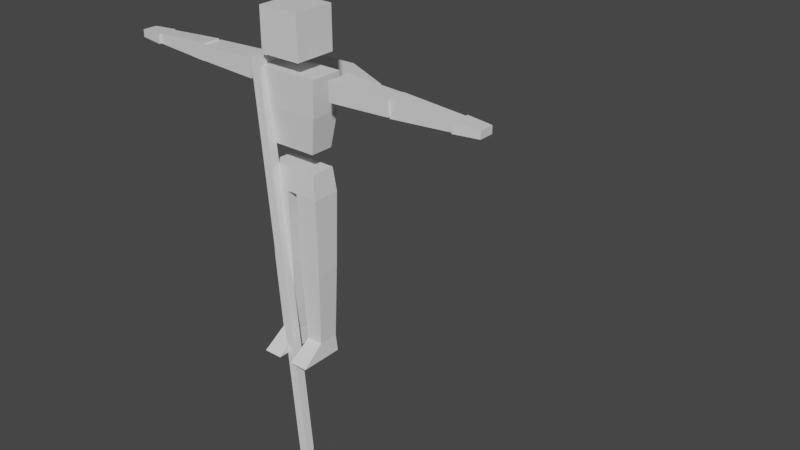 # Source: Player.blend  (saved by Blender 3.2.14; exported with 4.5.12 LTS)
import bpy
from mathutils import Matrix  # noqa: F401  (used for matrix-valued properties, if any)

bpy.ops.wm.read_factory_settings(use_empty=True)
scene = bpy.context.scene
scene.name = 'Scene'

# ---- collections
col_collection = bpy.data.collections.new('Collection'); scene.collection.children.link(col_collection)

# ---- materials (node trees are filled in below, after node groups)
mat_material = bpy.data.materials.new('Material')
mat_material.alpha_threshold = 0.0
mat_material.line_color = (0.0, 0.0, 0.0, 1.0)

# ---- material node trees
mat_material.use_nodes = True; mat_material.node_tree.nodes.clear()
_N = mat_material.node_tree.nodes; _L = mat_material.node_tree.links
n0 = _N.new('ShaderNodeOutputMaterial'); n0.name = 'Material Output'; n0.location = (300, 300)
n1 = _N.new('ShaderNodeBsdfPrincipled'); n1.name = 'Principled BSDF'; n1.location = (10, 300)
n1.distribution = 'GGX'
n1.subsurface_method = 'RANDOM_WALK_SKIN'
n1.inputs[2].default_value = 0.4
n1.inputs[3].default_value = 1.45
n1.inputs[27].default_value = (0.0, 0.0, 0.0, 1.0)
n1.inputs[28].default_value = 1.0
_L.new(n1.outputs[0], n0.inputs[0])
n0.is_active_output = True

# ---- world
world_world = bpy.data.worlds.new('World'); scene.world = world_world
world_world.use_nodes = True; world_world.node_tree.nodes.clear()
_N = world_world.node_tree.nodes; _L = world_world.node_tree.links
n0 = _N.new('ShaderNodeOutputWorld'); n0.name = 'World Output'; n0.location = (300, 300)
n1 = _N.new('ShaderNodeBackground'); n1.name = 'Background'; n1.location = (10, 300)
n1.inputs[0].default_value = (0.05088, 0.05088, 0.05088, 1.0)
_L.new(n1.outputs[0], n0.inputs[0])
n0.is_active_output = True
world_world.color = (0.05088, 0.05088, 0.05088)
world_world.use_sun_shadow = False
world_world.sun_shadow_jitter_overblur = 0.0

# ---- meshes
me_cube = bpy.data.meshes.new('Cube')
me_cube.from_pydata([(0.15, 0.05863, 0.495), (0.1326, 0.05377, 0.09), (0.15, -0.06778, 0.495), (0.1326, -0.05377, 0.09), (0.04489, 0.05377, 0.09), (0.0275, -0.06778, 0.495), (0.04489, -0.05377, 0.09), (0.0275, 0.05863, 0.495), (0.1344, 0.06651, 1.025), (0.1495, 0.075, 0.9), (0.1344, -0.06651, 1.025), (0.1495, -0.075, 0.9), (0.1766, 0.08824, 1.505), (0.1321, 0.06276, 1.125), (0.1766, -0.08824, 1.505), (0.1321, -0.06276, 1.125), (0.1125, 0.1125, 1.8), (0.1125, 0.1125, 1.575), (0.1125, -0.1125, 1.8), (0.1125, -0.1125, 1.575), (0.15, 0.075, 0.9), (0.15, 0.05863, 0.495), (0.15, -0.075, 0.9), (0.15, -0.06778, 0.495), (0.0275, 0.05863, 0.495), (0.0275, -0.075, 0.9), (0.0275, -0.06778, 0.495), (0.0275, 0.075, 0.9), (0.2475, -0.06533, 1.412), (0.2475, 0.06533, 1.412), (0.2475, -0.06533, 1.513), (0.2475, 0.06533, 1.513), (0.585, -0.0577, 1.424), (0.585, 0.0577, 1.424), (0.585, 0.0577, 1.501), (0.585, -0.0577, 1.501), (0.585, -0.04612, 1.415), (0.585, 0.04612, 1.415), (0.585, -0.04612, 1.51), (0.585, 0.04612, 1.51), (0.9225, -0.04043, 1.437), (0.9225, 0.04043, 1.437), (0.9225, 0.04043, 1.488), (0.9225, -0.04043, 1.488), (0.1641, 0.08016, 1.315), (0.1641, -0.08016, 1.315), (1.058, -0.03964, 1.482), (1.058, -0.03964, 1.443), (1.058, 0.03964, 1.482), (1.058, 0.03964, 1.443), (0.9225, 0.05377, 1.488), (0.9225, 0.05377, 1.437), (0.9225, -0.05377, 1.437), (0.9225, -0.05377, 1.488), (0.04489, -0.05377, 0.09), (0.04489, 0.05377, 0.09), (0.1326, -0.05377, 0.09), (0.1326, 0.05377, 0.09), (0.03771, -0.18, 6.706e-09), (0.03771, 0.05823, 6.706e-09), (0.1398, 0.05823, 6.706e-09), (0.1398, -0.18, 6.706e-09), (-0.15, 0.05863, 0.495), (-0.1326, 0.05377, 0.09), (-0.15, -0.06778, 0.495), (-0.1326, -0.05377, 0.09), (-0.04489, 0.05377, 0.09), (-0.0275, -0.06778, 0.495), (-0.04489, -0.05377, 0.09), (-0.0275, 0.05863, 0.495), (-0.1344, 0.06651, 1.025), (-0.1495, 0.075, 0.9), (-0.1344, -0.06651, 1.025), (-0.1495, -0.075, 0.9), (-0.1766, 0.08824, 1.505), (-0.1321, 0.06276, 1.125), (-0.1766, -0.08824, 1.505), (-0.1321, -0.06276, 1.125), (-0.1125, 0.1125, 1.8), (-0.1125, 0.1125, 1.575), (-0.1125, -0.1125, 1.8), (-0.1125, -0.1125, 1.575), (-0.15, 0.075, 0.9), (-0.15, 0.05863, 0.495), (-0.15, -0.075, 0.9), (-0.15, -0.06778, 0.495), (-0.0275, 0.05863, 0.495), (-0.0275, -0.075, 0.9), (-0.0275, -0.06778, 0.495), (-0.0275, 0.075, 0.9), (-0.2475, -0.06533, 1.412), (-0.2475, 0.06533, 1.412), (-0.2475, -0.06533, 1.513), (-0.2475, 0.06533, 1.513), (-0.585, -0.0577, 1.424), (-0.585, 0.0577, 1.424), (-0.585, 0.0577, 1.501), (-0.585, -0.0577, 1.501), (-0.585, -0.04612, 1.415), (-0.585, 0.04612, 1.415), (-0.585, -0.04612, 1.51), (-0.585, 0.04612, 1.51), (-0.9225, -0.04043, 1.437), (-0.9225, 0.04043, 1.437), (-0.9225, 0.04043, 1.488), (-0.9225, -0.04043, 1.488), (-0.1641, 0.08016, 1.315), (-0.1641, -0.08016, 1.315), (-1.058, -0.03964, 1.482), (-1.058, -0.03964, 1.443), (-1.058, 0.03964, 1.482), (-1.058, 0.03964, 1.443), (-0.9225, 0.05377, 1.488), (-0.9225, 0.05377, 1.437), (-0.9225, -0.05377, 1.437), (-0.9225, -0.05377, 1.488), (-0.04489, -0.05377, 0.09), (-0.04489, 0.05377, 0.09), (-0.1326, -0.05377, 0.09), (-0.1326, 0.05377, 0.09), (-0.03771, -0.18, 6.706e-09), (-0.03771, 0.05823, 6.706e-09), (-0.1398, 0.05823, 6.706e-09), (-0.1398, -0.18, 6.706e-09)], [], [(4, 1, 3, 6), (1, 0, 2, 3), (4, 7, 0, 1), (3, 2, 5, 6), (4, 6, 5, 7), (0, 7, 5, 2), (73, 11, 10, 72), (9, 8, 10, 11), (11, 73, 71, 9), (107, 45, 14, 76), (44, 12, 14, 45), (15, 77, 75, 13), (81, 19, 18, 80), (17, 16, 18, 19), (19, 81, 79, 17), (24, 21, 23, 26), (21, 20, 22, 23), (24, 27, 20, 21), (23, 22, 25, 26), (24, 26, 25, 27), (20, 27, 25, 22), (32, 28, 29, 33), (33, 29, 31, 34), (34, 31, 30, 35), (35, 30, 28, 32), (31, 29, 28, 30), (35, 32, 33, 34), (40, 36, 37, 41), (41, 37, 39, 42), (42, 39, 38, 43), (43, 38, 36, 40), (39, 37, 36, 38), (51, 50, 48, 49), (44, 106, 74, 12), (13, 44, 45, 15), (46, 47, 49, 48), (53, 52, 47, 46), (52, 51, 49, 47), (50, 53, 46, 48), (43, 40, 41, 42), (53, 50, 51, 52), (70, 72, 10, 8), (17, 79, 78, 16), (13, 75, 106, 44), (74, 76, 14, 12), (9, 71, 70, 8), (78, 80, 18, 16), (57, 55, 54, 56), (60, 61, 58, 59), (56, 61, 60, 57), (55, 59, 58, 54), (54, 58, 61, 56), (57, 60, 59, 55), (66, 68, 65, 63), (63, 65, 64, 62), (66, 63, 62, 69), (65, 68, 67, 64), (66, 69, 67, 68), (62, 64, 67, 69), (71, 73, 72, 70), (106, 107, 76, 74), (79, 81, 80, 78), (86, 88, 85, 83), (83, 85, 84, 82), (86, 83, 82, 89), (85, 88, 87, 84), (86, 89, 87, 88), (82, 84, 87, 89), (94, 95, 91, 90), (95, 96, 93, 91), (96, 97, 92, 93), (97, 94, 90, 92), (93, 92, 90, 91), (97, 96, 95, 94), (102, 103, 99, 98), (103, 104, 101, 99), (104, 105, 100, 101), (105, 102, 98, 100), (101, 100, 98, 99), (113, 111, 110, 112), (75, 77, 107, 106), (108, 110, 111, 109), (115, 108, 109, 114), (114, 109, 111, 113), (112, 110, 108, 115), (105, 104, 103, 102), (115, 114, 113, 112), (119, 118, 116, 117), (122, 121, 120, 123), (118, 119, 122, 123), (117, 116, 120, 121), (116, 118, 123, 120), (119, 117, 121, 122), (77, 15, 45, 107)])
_uv = me_cube.uv_layers.new(name='UVMap')
_uv.uv.foreach_set('vector', [0.2917, 0.5, 0.375, 0.5, 0.375, 0.75, 0.2917, 0.75, 0.375, 0.5, 0.625, 0.5, 0.625, 0.75, 0.375, 0.75, 0.375, 0.4167, 0.625, 0.4167, 0.625, 0.5, 0.375, 0.5, 0.375, 0.75, 0.625, 0.75, 0.625, 0.8333, 0.375, 0.8333, 0.2917, 0.5, 0.2917, 0.75, 0.625, 0.8333, 0.7083, 0.5, 0.625, 0.5, 0.7083, 0.5, 0.7083, 0.75, 0.625, 0.75, 0.375, 0.75, 0.375, 0.75, 0.625, 0.75, 0.625, 0.75, 0.375, 0.5, 0.625, 0.5, 0.625, 0.75, 0.375, 0.75, 0.375, 0.75, 0.375, 0.75, 0.375, 0.5, 0.375, 0.5, 0.5, 0.75, 0.5, 0.75, 0.625, 0.75, 0.625, 0.75, 0.5, 0.5, 0.625, 0.5, 0.625, 0.75, 0.5, 0.75, 0.375, 0.75, 0.375, 0.75, 0.375, 0.5, 0.375, 0.5, 0.375, 0.75, 0.375, 0.75, 0.625, 0.75, 0.625, 0.75, 0.375, 0.5, 0.625, 0.5, 0.625, 0.75, 0.375, 0.75, 0.375, 0.75, 0.375, 0.75, 0.375, 0.5, 0.375, 0.5, 0.2917, 0.5, 0.375, 0.5, 0.375, 0.75, 0.2917, 0.75, 0.375, 0.5, 0.625, 0.5, 0.625, 0.75, 0.375, 0.75, 0.375, 0.4167, 0.625, 0.4167, 0.625, 0.5, 0.375, 0.5, 0.375, 0.75, 0.625, 0.75, 0.625, 0.8333, 0.375, 0.8333, 0.2917, 0.5, 0.2917, 0.75, 0.625, 0.8333, 0.7083, 0.5, 0.625, 0.5, 0.7083, 0.5, 0.7083, 0.75, 0.625, 0.75, 0.5, 0.0, 0.625, 0.0, 0.625, 0.25, 0.5, 0.25, 0.5, 0.25, 0.625, 0.25, 0.625, 0.5, 0.5, 0.5, 0.5, 0.5, 0.625, 0.5, 0.625, 0.75, 0.5, 0.75, 0.5, 0.75, 0.625, 0.75, 0.625, 1.0, 0.5, 1.0, 0.625, 0.5, 0.875, 0.5, 0.875, 0.75, 0.625, 0.75, 0.5, 0.75, 0.5, 0.0, 0.5, 0.25, 0.5, 0.5, 0.5, 0.0, 0.625, 0.0, 0.625, 0.25, 0.5, 0.25, 0.5, 0.25, 0.625, 0.25, 0.625, 0.5, 0.5, 0.5, 0.5, 0.5, 0.625, 0.5, 0.625, 0.75, 0.5, 0.75, 0.5, 0.75, 0.625, 0.75, 0.625, 1.0, 0.5, 1.0, 0.625, 0.5, 0.875, 0.5, 0.875, 0.75, 0.625, 0.75, 0.5, 0.25, 0.5, 0.5, 0.5, 0.5, 0.5, 0.25, 0.5, 0.5, 0.5, 0.5, 0.625, 0.5, 0.625, 0.5, 0.375, 0.5, 0.5, 0.5, 0.5, 0.75, 0.375, 0.75, 0.5, 0.75, 0.5, 0.0, 0.5, 0.25, 0.5, 0.5, 0.5, 0.75, 0.5, 1.0, 0.5, 1.0, 0.5, 0.75, 0.5, 0.0, 0.5, 0.25, 0.5, 0.25, 0.5, 0.0, 0.5, 0.5, 0.5, 0.75, 0.5, 0.75, 0.5, 0.5, 0.5, 0.75, 0.5, 0.0, 0.5, 0.25, 0.5, 0.5, 0.5, 0.75, 0.5, 0.5, 0.5, 0.25, 0.5, 0.0, 0.625, 0.5, 0.625, 0.75, 0.625, 0.75, 0.625, 0.5, 0.375, 0.5, 0.375, 0.5, 0.625, 0.5, 0.625, 0.5, 0.375, 0.5, 0.375, 0.5, 0.5, 0.5, 0.5, 0.5, 0.625, 0.5, 0.625, 0.75, 0.625, 0.75, 0.625, 0.5, 0.375, 0.5, 0.375, 0.5, 0.625, 0.5, 0.625, 0.5, 0.625, 0.5, 0.625, 0.75, 0.625, 0.75, 0.625, 0.5, 0.625, 0.5, 0.875, 0.5, 0.875, 0.75, 0.625, 0.75, 0.625, 0.5, 0.625, 0.75, 0.875, 0.75, 0.875, 0.5, 0.625, 0.75, 0.625, 0.75, 0.625, 0.5, 0.625, 0.5, 0.875, 0.5, 0.875, 0.5, 0.875, 0.75, 0.875, 0.75, 0.875, 0.75, 0.875, 0.75, 0.625, 0.75, 0.625, 0.75, 0.625, 0.5, 0.625, 0.5, 0.875, 0.5, 0.875, 0.5, 0.2917, 0.5, 0.2917, 0.75, 0.375, 0.75, 0.375, 0.5, 0.375, 0.5, 0.375, 0.75, 0.625, 0.75, 0.625, 0.5, 0.375, 0.4167, 0.375, 0.5, 0.625, 0.5, 0.625, 0.4167, 0.375, 0.75, 0.375, 0.8333, 0.625, 0.8333, 0.625, 0.75, 0.2917, 0.5, 0.7083, 0.5, 0.625, 0.8333, 0.2917, 0.75, 0.625, 0.5, 0.625, 0.75, 0.7083, 0.75, 0.7083, 0.5, 0.375, 0.5, 0.375, 0.75, 0.625, 0.75, 0.625, 0.5, 0.5, 0.5, 0.5, 0.75, 0.625, 0.75, 0.625, 0.5, 0.375, 0.5, 0.375, 0.75, 0.625, 0.75, 0.625, 0.5, 0.2917, 0.5, 0.2917, 0.75, 0.375, 0.75, 0.375, 0.5, 0.375, 0.5, 0.375, 0.75, 0.625, 0.75, 0.625, 0.5, 0.375, 0.4167, 0.375, 0.5, 0.625, 0.5, 0.625, 0.4167, 0.375, 0.75, 0.375, 0.8333, 0.625, 0.8333, 0.625, 0.75, 0.2917, 0.5, 0.7083, 0.5, 0.625, 0.8333, 0.2917, 0.75, 0.625, 0.5, 0.625, 0.75, 0.7083, 0.75, 0.7083, 0.5, 0.5, 0.0, 0.5, 0.25, 0.625, 0.25, 0.625, 0.0, 0.5, 0.25, 0.5, 0.5, 0.625, 0.5, 0.625, 0.25, 0.5, 0.5, 0.5, 0.75, 0.625, 0.75, 0.625, 0.5, 0.5, 0.75, 0.5, 1.0, 0.625, 1.0, 0.625, 0.75, 0.625, 0.5, 0.625, 0.75, 0.875, 0.75, 0.875, 0.5, 0.5, 0.75, 0.5, 0.5, 0.5, 0.25, 0.5, 0.0, 0.5, 0.0, 0.5, 0.25, 0.625, 0.25, 0.625, 0.0, 0.5, 0.25, 0.5, 0.5, 0.625, 0.5, 0.625, 0.25, 0.5, 0.5, 0.5, 0.75, 0.625, 0.75, 0.625, 0.5, 0.5, 0.75, 0.5, 1.0, 0.625, 1.0, 0.625, 0.75, 0.625, 0.5, 0.625, 0.75, 0.875, 0.75, 0.875, 0.5, 0.5, 0.25, 0.5, 0.25, 0.5, 0.5, 0.5, 0.5, 0.375, 0.5, 0.375, 0.75, 0.5, 0.75, 0.5, 0.5, 0.5, 0.75, 0.5, 0.5, 0.5, 0.25, 0.5, 0.0, 0.5, 0.75, 0.5, 0.75, 0.5, 1.0, 0.5, 1.0, 0.5, 0.0, 0.5, 0.0, 0.5, 0.25, 0.5, 0.25, 0.5, 0.5, 0.5, 0.5, 0.5, 0.75, 0.5, 0.75, 0.5, 0.75, 0.5, 0.5, 0.5, 0.25, 0.5, 0.0, 0.5, 0.75, 0.5, 0.0, 0.5, 0.25, 0.5, 0.5, 0.625, 0.5, 0.625, 0.75, 0.875, 0.75, 0.875, 0.5, 0.625, 0.5, 0.875, 0.5, 0.875, 0.75, 0.625, 0.75, 0.625, 0.75, 0.625, 0.5, 0.625, 0.5, 0.625, 0.75, 0.875, 0.5, 0.875, 0.75, 0.875, 0.75, 0.875, 0.5, 0.875, 0.75, 0.625, 0.75, 0.625, 0.75, 0.875, 0.75, 0.625, 0.5, 0.875, 0.5, 0.875, 0.5, 0.625, 0.5, 0.375, 0.75, 0.375, 0.75, 0.5, 0.75, 0.5, 0.75])
me_cube.materials.append(mat_material)
me_cube.use_mirror_vertex_groups = False
me_cube.update()
me_cube_001 = bpy.data.meshes.new('Cube.001')
me_cube_001.from_pydata([(-0.025, -1.554, -0.025), (-0.025, -1.554, 0.025), (-0.025, 0.6085, -0.025), (-0.025, 0.6085, 0.025), (0.025, -1.554, -0.025), (0.025, -1.554, 0.025), (0.025, 0.6085, -0.025), (0.025, 0.6085, 0.025), (-0.025, -1.284, -0.025), (-0.025, -1.284, 0.025), (0.025, -1.284, -0.025), (0.025, -1.284, 0.025), (0.025, -1.295, 0.01057), (0.025, -1.543, 0.01057), (0.025, -1.543, -0.01057), (0.025, -1.295, -0.01057), (0.025, -1.295, 0.01057), (0.025, -1.543, 0.01057), (0.025, -1.543, -0.01057), (0.025, -1.295, -0.01057), (0.8223, -1.194, -1.985e-07), (0.2173, -1.308, -0.009509), (0.419, -1.3, -0.006331), (0.6206, -1.254, -0.004514), (0.6206, -1.36, -0.004514), (0.419, -1.449, -0.006331), (0.2173, -1.531, -0.009509), (0.2173, -1.531, 0.009509), (0.419, -1.449, 0.006331), (0.6206, -1.36, 0.004513), (0.6206, -1.254, 0.004513), (0.419, -1.3, 0.006331), (0.2173, -1.308, 0.009509)], [], [(8, 9, 3, 2), (2, 3, 7, 6), (11, 5, 13, 12), (4, 5, 1, 0), (8, 10, 4, 0), (11, 9, 1, 5), (7, 3, 9, 11), (2, 6, 10, 8), (6, 7, 11, 10), (0, 1, 9, 8), (14, 15, 19, 18), (5, 4, 14, 13), (10, 11, 12, 15), (4, 10, 15, 14), (24, 23, 20), (12, 13, 17, 16), (15, 12, 16, 19), (13, 14, 18, 17), (30, 29, 20), (23, 30, 20), (29, 24, 20), (17, 18, 26, 27), (27, 26, 25, 28), (28, 25, 24, 29), (19, 16, 32, 21), (21, 32, 31, 22), (22, 31, 30, 23), (16, 17, 27, 32), (32, 27, 28, 31), (31, 28, 29, 30), (18, 19, 21, 26), (26, 21, 22, 25), (25, 22, 23, 24)])
_uv = me_cube_001.uv_layers.new(name='UVMap')
_uv.uv.foreach_set('vector', [0.375, 0.0375, 0.625, 0.0375, 0.625, 0.25, 0.375, 0.25, 0.375, 0.25, 0.625, 0.25, 0.625, 0.5, 0.375, 0.5, 0.625, 0.7125, 0.625, 0.75, 0.625, 0.75, 0.625, 0.7125, 0.375, 0.75, 0.625, 0.75, 0.625, 1.0, 0.375, 1.0, 0.125, 0.7125, 0.375, 0.7125, 0.375, 0.75, 0.125, 0.75, 0.625, 0.7125, 0.875, 0.7125, 0.875, 0.75, 0.625, 0.75, 0.625, 0.5, 0.875, 0.5, 0.875, 0.7125, 0.625, 0.7125, 0.125, 0.5, 0.375, 0.5, 0.375, 0.7125, 0.125, 0.7125, 0.375, 0.5, 0.625, 0.5, 0.625, 0.7125, 0.375, 0.7125, 0.375, 0.0, 0.625, 0.0, 0.625, 0.0375, 0.375, 0.0375, 0.375, 0.75, 0.375, 0.7125, 0.375, 0.7125, 0.375, 0.75, 0.625, 0.75, 0.375, 0.75, 0.375, 0.75, 0.625, 0.75, 0.375, 0.7125, 0.625, 0.7125, 0.625, 0.7125, 0.375, 0.7125, 0.375, 0.75, 0.375, 0.7125, 0.375, 0.7125, 0.375, 0.75, 0.375, 0.75, 0.375, 0.7125, 0.375, 0.75, 0.625, 0.7125, 0.625, 0.75, 0.625, 0.75, 0.625, 0.7125, 0.375, 0.7125, 0.625, 0.7125, 0.625, 0.7125, 0.375, 0.7125, 0.625, 0.75, 0.375, 0.75, 0.375, 0.75, 0.625, 0.75, 0.625, 0.7125, 0.625, 0.75, 0.625, 0.7125, 0.375, 0.7125, 0.625, 0.7125, 0.375, 0.7125, 0.625, 0.75, 0.375, 0.75, 0.625, 0.75, 0.625, 0.75, 0.375, 0.75, 0.375, 0.75, 0.625, 0.75, 0.625, 0.75, 0.375, 0.75, 0.375, 0.75, 0.625, 0.75, 0.625, 0.75, 0.375, 0.75, 0.375, 0.75, 0.625, 0.75, 0.375, 0.7125, 0.625, 0.7125, 0.625, 0.7125, 0.375, 0.7125, 0.375, 0.7125, 0.625, 0.7125, 0.625, 0.7125, 0.375, 0.7125, 0.375, 0.7125, 0.625, 0.7125, 0.625, 0.7125, 0.375, 0.7125, 0.625, 0.7125, 0.625, 0.75, 0.625, 0.75, 0.625, 0.7125, 0.625, 0.7125, 0.625, 0.75, 0.625, 0.75, 0.625, 0.7125, 0.625, 0.7125, 0.625, 0.75, 0.625, 0.75, 0.625, 0.7125, 0.375, 0.75, 0.375, 0.7125, 0.375, 0.7125, 0.375, 0.75, 0.375, 0.75, 0.375, 0.7125, 0.375, 0.7125, 0.375, 0.75, 0.375, 0.75, 0.375, 0.7125, 0.375, 0.7125, 0.375, 0.75])
me_cube_001.materials.append(None)
me_cube_001.update()
arm_armature = bpy.data.armatures.new('Armature')  # bones are not reproduced

# ---- objects
ob_mesh = bpy.data.objects.new('Mesh', me_cube)
ob_armature = bpy.data.objects.new('Armature', arm_armature)
ob_scythe = bpy.data.objects.new('Scythe', me_cube_001)

# ---- transforms, parenting, visibility, modifiers, constraints
ob_mesh.parent = ob_armature
ob_mesh.location = (0.0, 0.0, 0.0)
ob_mesh.lock_rotations_4d = False
ob_mesh.empty_display_type = 'ARROWS'
ob_mesh.lineart.crease_threshold = 0.0
_vg = ob_mesh.vertex_groups.new(name='Thigh.L')
_vg.add([20, 21, 22, 23, 24, 25, 26, 27], 1.0, 'REPLACE')
_vg = ob_mesh.vertex_groups.new(name='Shin.L')
_vg.add([0, 1, 2, 3, 4, 5, 6, 7], 1.0, 'REPLACE')
_vg = ob_mesh.vertex_groups.new(name='Foot.L')
_vg.add([54, 55, 56, 57, 58, 59, 60, 61], 1.0, 'REPLACE')
_vg = ob_mesh.vertex_groups.new(name='Hips')
_vg.add([8, 9, 10, 11, 70, 71, 72, 73], 1.0, 'REPLACE')
_vg = ob_mesh.vertex_groups.new(name='Midriff')
for _i, _w in zip([13, 15, 44, 45, 75, 77, 106, 107], [1.0, 1.0, 0.5, 0.5, 1.0, 1.0, 0.5, 0.5]): _vg.add([_i], _w, 'REPLACE')
_vg = ob_mesh.vertex_groups.new(name='Chest')
for _i, _w in zip([12, 14, 44, 45, 74, 76, 106, 107], [1.0, 1.0, 0.5, 0.5, 1.0, 1.0, 0.5, 0.5]): _vg.add([_i], _w, 'REPLACE')
_vg = ob_mesh.vertex_groups.new(name='Neck')
_vg = ob_mesh.vertex_groups.new(name='Head')
for _i, _w in zip([16, 17, 18, 19, 78, 79, 80, 81], [0.5, 0.5, 0.5, 0.5, 0.5, 0.5, 0.5, 0.5]): _vg.add([_i], _w, 'REPLACE')
_vg = ob_mesh.vertex_groups.new(name='Shoulder.L')
_vg = ob_mesh.vertex_groups.new(name='Upperarm.L')
for _i, _w in zip([28, 29, 30, 31, 32, 33, 34, 35], [0.5, 0.5, 0.5, 0.5, 0.5, 0.5, 0.5, 0.5]): _vg.add([_i], _w, 'REPLACE')
_vg = ob_mesh.vertex_groups.new(name='Forearm.L')
for _i, _w in zip([36, 37, 38, 39, 40, 41, 42, 43, 46, 47, 48, 49, 50, 51, 52, 53], [0.5, 0.5, 0.5, 0.5, 0.5, 0.5, 0.5, 0.5, 0.5, 0.5, 0.5, 0.5, 0.5, 0.5, 0.5, 0.5]): _vg.add([_i], _w, 'REPLACE')
_vg = ob_mesh.vertex_groups.new(name='Hand.L')
_vg.add([46, 47, 48, 49, 50, 51, 52, 53], 1.0, 'REPLACE')
_vg = ob_mesh.vertex_groups.new(name='Shoulder.R')
_vg = ob_mesh.vertex_groups.new(name='Upperarm.R')
for _i, _w in zip([90, 91, 92, 93, 94, 95, 96, 97], [0.5, 0.5, 0.5, 0.5, 0.5, 0.5, 0.5, 0.5]): _vg.add([_i], _w, 'REPLACE')
_vg = ob_mesh.vertex_groups.new(name='Forearm.R')
for _i, _w in zip([98, 99, 100, 101, 102, 103, 104, 105], [0.5, 0.5, 0.5, 0.5, 0.5, 0.5, 0.5, 0.5]): _vg.add([_i], _w, 'REPLACE')
_vg = ob_mesh.vertex_groups.new(name='Hand.R')
_vg.add([108, 109, 110, 111, 112, 113, 114, 115], 1.0, 'REPLACE')
_vg = ob_mesh.vertex_groups.new(name='Thigh.R')
for _i, _w in zip([82, 83, 84, 85, 86, 87, 88, 89], [0.5, 0.5, 0.5, 0.5, 0.5, 0.5, 0.5, 0.5]): _vg.add([_i], _w, 'REPLACE')
_vg = ob_mesh.vertex_groups.new(name='Shin.R')
for _i, _w in zip([62, 63, 64, 65, 66, 67, 68, 69], [0.5, 0.5, 0.5, 0.5, 0.5, 0.5, 0.5, 0.5]): _vg.add([_i], _w, 'REPLACE')
_vg = ob_mesh.vertex_groups.new(name='Foot.R')
for _i, _w in zip([116, 117, 118, 119, 120, 121, 122, 123], [0.5, 0.5, 0.5, 0.5, 0.5, 0.5, 0.5, 0.5]): _vg.add([_i], _w, 'REPLACE')
_m = ob_mesh.modifiers.new('Armature', 'ARMATURE')
_m.object = ob_armature
ob_armature.location = (0.0, 0.0, 0.0)
ob_armature.show_in_front = True
ob_scythe.parent = ob_armature
ob_scythe.matrix_parent_inverse = Matrix(((0.0, 0.09068, 0.9959, -1.456), (-1.0, 1.979e-09, -6.043e-08, -1.057), (0.0, -0.9959, 0.09068, -0.1326), (0.0, -0.0, -0.0, 1.0)))
ob_scythe.location = (-0.9675, 0.0, 1.44)
ob_scythe.rotation_euler = (0.0, 3.142, 0.0)

# ---- collection membership
col_collection.objects.link(ob_mesh)
col_collection.objects.link(ob_armature)
col_collection.objects.link(ob_scythe)

# ---- scene / render settings (as saved in the file)
scene.frame_start = 0; scene.frame_end = 120; scene.frame_set(0)
scene.render.engine = 'BLENDER_WORKBENCH'
scene.render.fps = 60
scene.cycles.sampling_pattern = 'TABULATED_SOBOL'
scene.cycles.use_light_tree = False
scene.view_settings.view_transform = 'Filmic'
bpy.context.view_layer.update()

# ---- added for rendering (the .blend has no active camera and no usable light): camera, sun
cam_auto = bpy.data.cameras.new('AutoCamera')
cam_auto.lens = 50.0
cam_auto.sensor_width = 36.0
cam_auto.clip_end = 1000.0
ob_auto_camera = bpy.data.objects.new('AutoCamera', cam_auto)
scene.collection.objects.link(ob_auto_camera)
ob_auto_camera.location = (3.4497, -3.41443, 3.17086)
ob_auto_camera.rotation_euler = (1.09748, -7.21219e-08, 0.694738)
scene.camera = ob_auto_camera
light_auto_sun = bpy.data.lights.new('AutoSun', 'SUN')
light_auto_sun.energy = 3.0
light_auto_sun.angle = 0.0523599
ob_auto_sun = bpy.data.objects.new('AutoSun', light_auto_sun)
scene.collection.objects.link(ob_auto_sun)
ob_auto_sun.rotation_euler = (0.872665, 0.174533, 0.523599)
bpy.context.view_layer.update()
